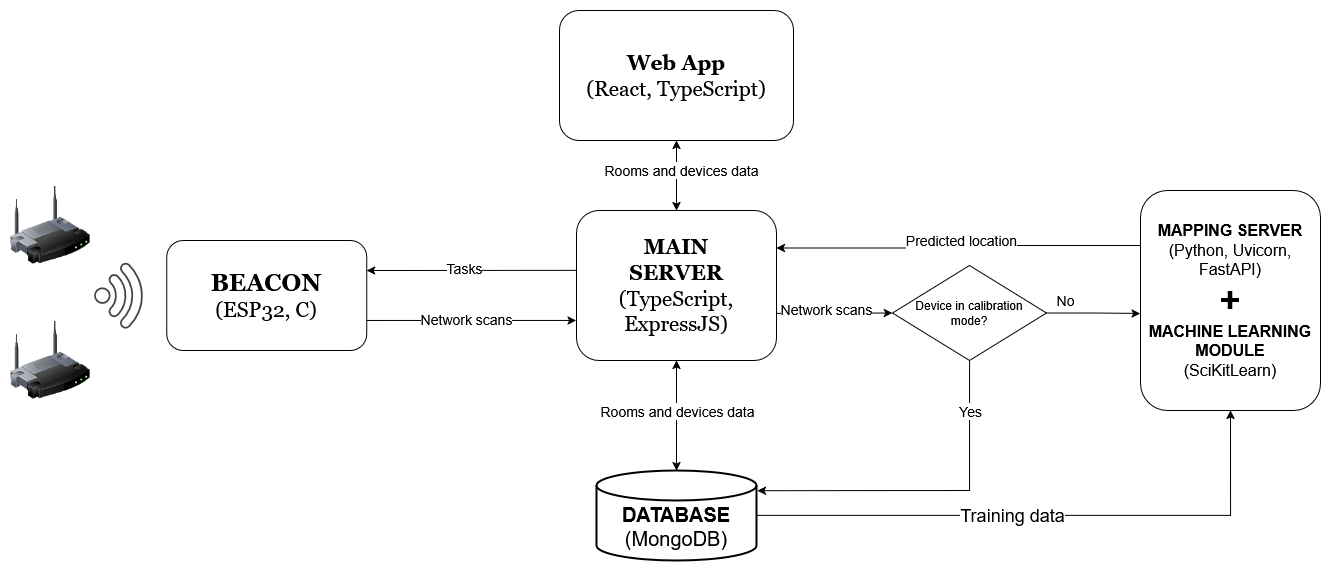

The diagram above was exported from draw.io. Its source (the exported page's mxGraphModel, read from the mxfile embedded in the PNG):
<mxGraphModel dx="1687" dy="887" grid="1" gridSize="10" guides="1" tooltips="1" connect="1" arrows="1" fold="1" page="1" pageScale="1" pageWidth="827" pageHeight="1169" math="0" shadow="0">
  <root>
    <mxCell id="0" />
    <mxCell id="1" parent="0" />
    <mxCell id="qr12qEBy_HgKW0b_uqj2-69" value="&lt;font style=&quot;font-size: 16px;&quot;&gt;&lt;b&gt;MAPPING SERVER&lt;/b&gt;&lt;/font&gt;&lt;div style=&quot;font-size: 16px;&quot;&gt;&lt;font style=&quot;font-size: 16px;&quot;&gt;(Python, Uvicorn, FastAPI)&lt;br&gt;&lt;/font&gt;&lt;font style=&quot;font-size: 36px;&quot;&gt;&lt;b&gt;+&lt;/b&gt;&lt;/font&gt;&lt;font style=&quot;font-size: 16px;&quot;&gt;&lt;br&gt;&lt;b&gt;MACHINE LEARNING&lt;br&gt;MODULE&lt;/b&gt;&lt;/font&gt;&lt;/div&gt;&lt;div style=&quot;font-size: 16px;&quot;&gt;&lt;font style=&quot;font-size: 16px;&quot;&gt;(SciKitLearn)&lt;br&gt;&lt;/font&gt;&lt;/div&gt;" style="rounded=1;whiteSpace=wrap;html=1;fontFamily=Helvetica;" parent="1" vertex="1">
      <mxGeometry x="1220" y="320" width="180" height="220" as="geometry" />
    </mxCell>
    <mxCell id="qr12qEBy_HgKW0b_uqj2-17" value="&lt;div style=&quot;font-size: 21px;&quot;&gt;&lt;font style=&quot;font-size: 21px;&quot; face=&quot;Georgia&quot;&gt;&lt;b&gt;MAIN&lt;br&gt;SERVER&lt;/b&gt;&lt;/font&gt;&lt;/div&gt;&lt;div style=&quot;font-size: 21px;&quot;&gt;&lt;font style=&quot;font-size: 21px;&quot; face=&quot;Georgia&quot;&gt;(TypeScript, ExpressJS)&lt;br&gt;&lt;/font&gt;&lt;/div&gt;" style="rounded=1;whiteSpace=wrap;html=1;" parent="1" vertex="1">
      <mxGeometry x="656" y="340" width="200" height="150" as="geometry" />
    </mxCell>
    <mxCell id="qr12qEBy_HgKW0b_uqj2-31" value="" style="image;html=1;image=img/lib/clip_art/networking/Wireless_Router_128x128.png" parent="1" vertex="1">
      <mxGeometry x="90" y="315" width="80" height="80" as="geometry" />
    </mxCell>
    <mxCell id="qr12qEBy_HgKW0b_uqj2-32" value="" style="image;html=1;image=img/lib/clip_art/networking/Wireless_Router_128x128.png" parent="1" vertex="1">
      <mxGeometry x="89.99999999999991" y="450" width="80" height="80" as="geometry" />
    </mxCell>
    <mxCell id="qr12qEBy_HgKW0b_uqj2-33" value="" style="endArrow=classic;html=1;rounded=0;entryX=-0.002;entryY=0.733;entryDx=0;entryDy=0;exitX=1;exitY=0.727;exitDx=0;exitDy=0;exitPerimeter=0;entryPerimeter=0;" parent="1" source="qr12qEBy_HgKW0b_uqj2-18" target="qr12qEBy_HgKW0b_uqj2-17" edge="1">
      <mxGeometry width="50" height="50" relative="1" as="geometry">
        <mxPoint x="516" y="490" as="sourcePoint" />
        <mxPoint x="566" y="440" as="targetPoint" />
      </mxGeometry>
    </mxCell>
    <mxCell id="qr12qEBy_HgKW0b_uqj2-57" value="&lt;font style=&quot;font-size: 14px;&quot;&gt;Network scans&lt;/font&gt;" style="edgeLabel;html=1;align=center;verticalAlign=middle;resizable=0;points=[];" parent="qr12qEBy_HgKW0b_uqj2-33" vertex="1" connectable="0">
      <mxGeometry x="-0.2052" y="2" relative="1" as="geometry">
        <mxPoint x="16" as="offset" />
      </mxGeometry>
    </mxCell>
    <mxCell id="qr12qEBy_HgKW0b_uqj2-34" value="" style="endArrow=classic;html=1;rounded=0;exitX=0.001;exitY=0.399;exitDx=0;exitDy=0;entryX=0.999;entryY=0.273;entryDx=0;entryDy=0;entryPerimeter=0;exitPerimeter=0;" parent="1" source="qr12qEBy_HgKW0b_uqj2-17" target="qr12qEBy_HgKW0b_uqj2-18" edge="1">
      <mxGeometry width="50" height="50" relative="1" as="geometry">
        <mxPoint x="566" y="470" as="sourcePoint" />
        <mxPoint x="616" y="420" as="targetPoint" />
      </mxGeometry>
    </mxCell>
    <mxCell id="qr12qEBy_HgKW0b_uqj2-52" value="&lt;div&gt;&lt;font style=&quot;font-size: 14px;&quot;&gt;Tasks&lt;/font&gt;&lt;/div&gt;" style="edgeLabel;html=1;align=center;verticalAlign=middle;resizable=0;points=[];" parent="qr12qEBy_HgKW0b_uqj2-34" vertex="1" connectable="0">
      <mxGeometry x="0.1551" y="-1" relative="1" as="geometry">
        <mxPoint x="8" y="-2" as="offset" />
      </mxGeometry>
    </mxCell>
    <mxCell id="qr12qEBy_HgKW0b_uqj2-53" value="" style="group" parent="1" vertex="1" connectable="0">
      <mxGeometry x="186.00466094067252" y="370" width="260.35533905932743" height="110" as="geometry" />
    </mxCell>
    <mxCell id="qr12qEBy_HgKW0b_uqj2-18" value="&lt;div&gt;&lt;font size=&quot;1&quot; face=&quot;Georgia&quot;&gt;&lt;b style=&quot;font-size: 24px;&quot;&gt;BEACON&lt;/b&gt;&lt;/font&gt;&lt;/div&gt;&lt;div style=&quot;font-size: 21px;&quot;&gt;&lt;font style=&quot;font-size: 21px;&quot; face=&quot;Georgia&quot;&gt;&lt;span style=&quot;&quot;&gt;(ESP32, C)&lt;/span&gt;&lt;b style=&quot;&quot;&gt;&lt;br&gt;&lt;/b&gt;&lt;/font&gt;&lt;/div&gt;" style="rounded=1;whiteSpace=wrap;html=1;verticalAlign=middle;align=center;labelPosition=center;verticalLabelPosition=middle;spacing=3;spacingBottom=0;spacingRight=0;spacingLeft=0;" parent="qr12qEBy_HgKW0b_uqj2-53" vertex="1">
      <mxGeometry x="60.355339059327434" width="200" height="110" as="geometry" />
    </mxCell>
    <mxCell id="qr12qEBy_HgKW0b_uqj2-19" value="" style="sketch=0;pointerEvents=1;shadow=0;dashed=0;html=1;strokeColor=none;fillColor=#434445;aspect=fixed;labelPosition=center;verticalLabelPosition=bottom;verticalAlign=top;align=center;outlineConnect=0;shape=mxgraph.vvd.wi_fi;direction=east;rotation=45;" parent="qr12qEBy_HgKW0b_uqj2-53" vertex="1">
      <mxGeometry x="-6.004660940672565" y="30" width="50" height="50" as="geometry" />
    </mxCell>
    <mxCell id="qr12qEBy_HgKW0b_uqj2-76" style="edgeStyle=orthogonalEdgeStyle;rounded=0;orthogonalLoop=1;jettySize=auto;html=1;entryX=0.5;entryY=1;entryDx=0;entryDy=0;" parent="1" source="qr12qEBy_HgKW0b_uqj2-59" target="qr12qEBy_HgKW0b_uqj2-69" edge="1">
      <mxGeometry relative="1" as="geometry" />
    </mxCell>
    <mxCell id="qr12qEBy_HgKW0b_uqj2-77" value="&lt;font style=&quot;font-size: 18px;&quot;&gt;Training data&lt;/font&gt;" style="edgeLabel;html=1;align=center;verticalAlign=middle;resizable=0;points=[];" parent="qr12qEBy_HgKW0b_uqj2-76" vertex="1" connectable="0">
      <mxGeometry x="-0.1149" y="1" relative="1" as="geometry">
        <mxPoint x="-1" as="offset" />
      </mxGeometry>
    </mxCell>
    <mxCell id="qr12qEBy_HgKW0b_uqj2-59" value="&lt;div&gt;&lt;b&gt;&lt;font style=&quot;font-size: 20px;&quot;&gt;DATABASE&lt;br&gt;&lt;/font&gt;&lt;/b&gt;&lt;font style=&quot;font-size: 20px;&quot;&gt;(MongoDB)&lt;/font&gt;&lt;b&gt;&lt;font style=&quot;font-size: 20px;&quot;&gt;&lt;br&gt;&lt;/font&gt;&lt;/b&gt;&lt;/div&gt;" style="strokeWidth=2;html=1;shape=mxgraph.flowchart.database;whiteSpace=wrap;verticalAlign=bottom;spacingBottom=7;" parent="1" vertex="1">
      <mxGeometry x="676" y="600" width="160" height="90" as="geometry" />
    </mxCell>
    <mxCell id="qr12qEBy_HgKW0b_uqj2-61" value="" style="endArrow=classic;startArrow=classic;html=1;rounded=0;exitX=0.5;exitY=0;exitDx=0;exitDy=0;exitPerimeter=0;entryX=0.5;entryY=1;entryDx=0;entryDy=0;" parent="1" source="qr12qEBy_HgKW0b_uqj2-59" target="qr12qEBy_HgKW0b_uqj2-17" edge="1">
      <mxGeometry width="50" height="50" relative="1" as="geometry">
        <mxPoint x="716" y="580" as="sourcePoint" />
        <mxPoint x="766" y="530" as="targetPoint" />
      </mxGeometry>
    </mxCell>
    <mxCell id="qr12qEBy_HgKW0b_uqj2-63" value="&lt;div style=&quot;font-size: 14px;&quot;&gt;&lt;font style=&quot;font-size: 14px;&quot;&gt;Rooms and devices data&lt;/font&gt;&lt;/div&gt;" style="edgeLabel;html=1;align=center;verticalAlign=middle;resizable=0;points=[];" parent="qr12qEBy_HgKW0b_uqj2-61" vertex="1" connectable="0">
      <mxGeometry x="-0.0545" y="4" relative="1" as="geometry">
        <mxPoint x="4" y="-8" as="offset" />
      </mxGeometry>
    </mxCell>
    <mxCell id="qr12qEBy_HgKW0b_uqj2-70" style="edgeStyle=orthogonalEdgeStyle;rounded=0;orthogonalLoop=1;jettySize=auto;html=1;entryX=-0.002;entryY=0.559;entryDx=0;entryDy=0;entryPerimeter=0;" parent="1" source="qr12qEBy_HgKW0b_uqj2-64" target="qr12qEBy_HgKW0b_uqj2-69" edge="1">
      <mxGeometry relative="1" as="geometry" />
    </mxCell>
    <mxCell id="qr12qEBy_HgKW0b_uqj2-71" value="&lt;font style=&quot;font-size: 14px;&quot;&gt;No&lt;/font&gt;" style="edgeLabel;html=1;align=center;verticalAlign=middle;resizable=0;points=[];" parent="qr12qEBy_HgKW0b_uqj2-70" vertex="1" connectable="0">
      <mxGeometry x="-0.6111" y="2" relative="1" as="geometry">
        <mxPoint y="-11" as="offset" />
      </mxGeometry>
    </mxCell>
    <mxCell id="qr12qEBy_HgKW0b_uqj2-64" value="Device in calibration&lt;div&gt;mode?&lt;/div&gt;" style="rhombus;whiteSpace=wrap;html=1;" parent="1" vertex="1">
      <mxGeometry x="972" y="395" width="154" height="95" as="geometry" />
    </mxCell>
    <mxCell id="qr12qEBy_HgKW0b_uqj2-65" value="" style="endArrow=classic;html=1;rounded=0;exitX=1.002;exitY=0.686;exitDx=0;exitDy=0;exitPerimeter=0;entryX=0;entryY=0.5;entryDx=0;entryDy=0;" parent="1" source="qr12qEBy_HgKW0b_uqj2-17" target="qr12qEBy_HgKW0b_uqj2-64" edge="1">
      <mxGeometry width="50" height="50" relative="1" as="geometry">
        <mxPoint x="906" y="480" as="sourcePoint" />
        <mxPoint x="956" y="430" as="targetPoint" />
      </mxGeometry>
    </mxCell>
    <mxCell id="qr12qEBy_HgKW0b_uqj2-68" value="&lt;font style=&quot;font-size: 14px;&quot;&gt;Network scans&lt;/font&gt;" style="edgeLabel;html=1;align=center;verticalAlign=middle;resizable=0;points=[];" parent="qr12qEBy_HgKW0b_uqj2-65" vertex="1" connectable="0">
      <mxGeometry x="-0.1539" y="4" relative="1" as="geometry">
        <mxPoint as="offset" />
      </mxGeometry>
    </mxCell>
    <mxCell id="qr12qEBy_HgKW0b_uqj2-66" value="" style="endArrow=classic;html=1;rounded=0;exitX=0.5;exitY=1;exitDx=0;exitDy=0;entryX=1.005;entryY=0.224;entryDx=0;entryDy=0;entryPerimeter=0;" parent="1" source="qr12qEBy_HgKW0b_uqj2-64" target="qr12qEBy_HgKW0b_uqj2-59" edge="1">
      <mxGeometry width="50" height="50" relative="1" as="geometry">
        <mxPoint x="906" y="600" as="sourcePoint" />
        <mxPoint x="956" y="550" as="targetPoint" />
        <Array as="points">
          <mxPoint x="1049" y="620" />
        </Array>
      </mxGeometry>
    </mxCell>
    <mxCell id="qr12qEBy_HgKW0b_uqj2-67" value="&lt;font style=&quot;font-size: 14px;&quot;&gt;Yes&lt;/font&gt;" style="edgeLabel;html=1;align=center;verticalAlign=middle;resizable=0;points=[];" parent="qr12qEBy_HgKW0b_uqj2-66" vertex="1" connectable="0">
      <mxGeometry x="-0.1193" y="-1" relative="1" as="geometry">
        <mxPoint x="21" y="-79" as="offset" />
      </mxGeometry>
    </mxCell>
    <mxCell id="qr12qEBy_HgKW0b_uqj2-73" style="edgeStyle=orthogonalEdgeStyle;rounded=0;orthogonalLoop=1;jettySize=auto;html=1;entryX=1;entryY=0.25;entryDx=0;entryDy=0;exitX=0;exitY=0.25;exitDx=0;exitDy=0;" parent="1" source="qr12qEBy_HgKW0b_uqj2-69" target="qr12qEBy_HgKW0b_uqj2-17" edge="1">
      <mxGeometry relative="1" as="geometry" />
    </mxCell>
    <mxCell id="qr12qEBy_HgKW0b_uqj2-74" value="&lt;font style=&quot;font-size: 14px;&quot;&gt;Predicted location&lt;/font&gt;" style="edgeLabel;html=1;align=center;verticalAlign=middle;resizable=0;points=[];" parent="qr12qEBy_HgKW0b_uqj2-73" vertex="1" connectable="0">
      <mxGeometry x="0.3926" y="1" relative="1" as="geometry">
        <mxPoint x="73" y="-9" as="offset" />
      </mxGeometry>
    </mxCell>
    <mxCell id="qr12qEBy_HgKW0b_uqj2-82" value="&lt;div style=&quot;font-size: 21px;&quot;&gt;&lt;font style=&quot;font-size: 21px;&quot; face=&quot;Georgia&quot;&gt;&lt;b&gt;Web App&lt;/b&gt;&lt;/font&gt;&lt;/div&gt;&lt;div style=&quot;font-size: 21px;&quot;&gt;&lt;font style=&quot;font-size: 21px;&quot; face=&quot;Georgia&quot;&gt;(React, TypeScript)&lt;b&gt;&lt;br&gt;&lt;/b&gt;&lt;/font&gt;&lt;/div&gt;" style="rounded=1;whiteSpace=wrap;html=1;" parent="1" vertex="1">
      <mxGeometry x="639" y="140" width="234" height="130" as="geometry" />
    </mxCell>
    <mxCell id="Pivym7cw_SlFrgvjm-nt-14" value="" style="endArrow=classic;startArrow=classic;html=1;rounded=0;exitX=0.5;exitY=0;exitDx=0;exitDy=0;" parent="1" source="qr12qEBy_HgKW0b_uqj2-17" edge="1">
      <mxGeometry width="50" height="50" relative="1" as="geometry">
        <mxPoint x="890" y="430" as="sourcePoint" />
        <mxPoint x="756" y="270" as="targetPoint" />
      </mxGeometry>
    </mxCell>
    <mxCell id="Pivym7cw_SlFrgvjm-nt-15" value="&lt;font style=&quot;font-size: 14px;&quot;&gt;Rooms and devices data&lt;/font&gt;" style="edgeLabel;html=1;align=center;verticalAlign=middle;resizable=0;points=[];" parent="Pivym7cw_SlFrgvjm-nt-14" vertex="1" connectable="0">
      <mxGeometry x="-0.2" y="3" relative="1" as="geometry">
        <mxPoint x="7" y="-12" as="offset" />
      </mxGeometry>
    </mxCell>
  </root>
</mxGraphModel>